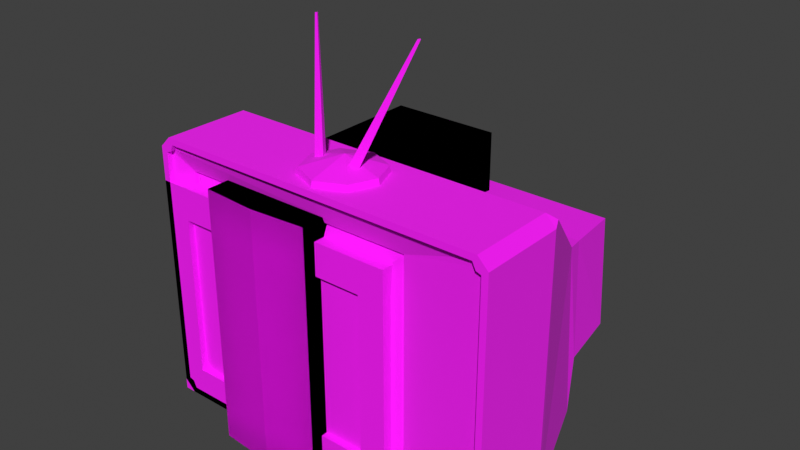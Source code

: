 # Source: computers.blend  (saved by Blender 4.3.34; exported with 4.5.12 LTS)
import bpy
from mathutils import Matrix  # noqa: F401  (used for matrix-valued properties, if any)

bpy.ops.wm.read_factory_settings(use_empty=True)
scene = bpy.context.scene
scene.name = 'Scene'

# ---- collections
col_office = bpy.data.collections.new('OFFICE'); scene.collection.children.link(col_office)
col_computers = bpy.data.collections.new('computers'); col_office.children.link(col_computers)

# ---- images (referenced by path relative to the original .blend; pixels are not part of the script)
import os
ASSET_DIR = os.environ.get("B2B_ASSET_DIR", "")  # directory of the original .blend (textures are referenced by path, not embedded)
HERE = os.path.dirname(os.path.abspath(__file__))  # packed textures are extracted next to this script under _unpacked/

def load_image(name, relpath, width, height, colorspace="sRGB"):
    """Load a texture the original file referenced (path relative to the .blend, or extracted next to this script)."""
    p = next((c for c in (os.path.join(HERE, relpath), os.path.join(ASSET_DIR, relpath)) if relpath and os.path.exists(c)), "")
    if p:
        img = bpy.data.images.load(p, check_existing=True)
        img.name = name
    else:  # same state as the original file: an image datablock whose file is absent (Cycles renders it pink)
        img = bpy.data.images.new(name, width, height)
        img.source = "FILE"
        img.filepath = "//" + (relpath or name)
    img.colorspace_settings.name = colorspace
    return img
img_computer_jpg = load_image('computer.jpg', 'computer.jpg', 1024, 1024, 'sRGB')
img_tv_jpg = load_image('tv.jpg', 'tv.jpg', 1024, 1024, 'sRGB')

# ---- materials (node trees are filled in below, after node groups)
mat_computer = bpy.data.materials.new('computer')
mat_computer.alpha_threshold = 0.0
mat_computer.roughness = 0.5
mat_computer.line_color = (0.0, 0.0, 0.0, 1.0)
mat_tv = bpy.data.materials.new('tv')

# ---- material node trees
mat_computer.use_nodes = True; mat_computer.node_tree.nodes.clear()
_N = mat_computer.node_tree.nodes; _L = mat_computer.node_tree.links
n0 = _N.new('ShaderNodeOutputMaterial'); n0.name = 'Material Output'; n0.location = (300, 300)
n1 = _N.new('ShaderNodeBsdfPrincipled'); n1.name = 'Principled BSDF'; n1.location = (10, 300)
n1.inputs[2].default_value = 1.0
n1.inputs[3].default_value = 1.45
n2 = _N.new('ShaderNodeTexImage'); n2.name = 'Image Texture'; n2.location = (-280, 280)
n2.image = img_computer_jpg
n2.interpolation = 'Closest'
_L.new(n1.outputs[0], n0.inputs[0])
_L.new(n2.outputs[0], n1.inputs[0])
n0.is_active_output = True
mat_tv.use_nodes = True; mat_tv.node_tree.nodes.clear()
_N = mat_tv.node_tree.nodes; _L = mat_tv.node_tree.links
n0 = _N.new('ShaderNodeBsdfPrincipled'); n0.name = 'Principled BSDF'; n0.location = (10, 300)
n0.inputs[2].default_value = 1.0
n1 = _N.new('ShaderNodeOutputMaterial'); n1.name = 'Material Output'; n1.location = (300, 300)
n2 = _N.new('ShaderNodeTexImage'); n2.name = 'Image Texture'; n2.location = (-280, 280)
n2.image = img_tv_jpg
n2.interpolation = 'Closest'
_L.new(n0.outputs[0], n1.inputs[0])
_L.new(n2.outputs[0], n0.inputs[0])
n1.is_active_output = True

# ---- world
world_world = bpy.data.worlds.new('World'); scene.world = world_world
world_world.use_nodes = True; world_world.node_tree.nodes.clear()
_N = world_world.node_tree.nodes; _L = world_world.node_tree.links
n0 = _N.new('ShaderNodeOutputWorld'); n0.name = 'World Output'; n0.location = (300, 300)
n1 = _N.new('ShaderNodeBackground'); n1.name = 'Background'; n1.location = (10, 300)
n1.inputs[0].default_value = (0.05088, 0.05088, 0.05088, 1.0)
_L.new(n1.outputs[0], n0.inputs[0])
n0.is_active_output = True
world_world.color = (0.05088, 0.05088, 0.05088)
world_world.sun_shadow_jitter_overblur = 0.0

# ---- meshes
me_cube_001 = bpy.data.meshes.new('Cube.001')
me_cube_001.from_pydata([(-0.3414, -0.1124, 0.02455), (-0.3414, -0.1124, 4.843e-08), (-0.3414, 0.1124, 0.0411), (-0.3414, 0.1124, 0.0), (0.3414, -0.1124, 0.02455), (0.3414, -0.1124, 4.843e-08), (0.3414, 0.1124, 0.0411), (0.3414, 0.1124, 0.0), (-0.3414, 0.07598, 0.03121), (-0.3414, 0.07598, 1.863e-08), (0.3414, 0.07598, 0.03121), (0.3414, 0.07598, 1.863e-08)], [], [(8, 2, 3, 9), (2, 6, 7, 3), (10, 4, 5, 11), (4, 0, 1, 5), (8, 0, 4, 10), (11, 5, 1, 9), (7, 11, 9, 3), (2, 8, 10, 6), (6, 10, 11, 7), (0, 8, 9, 1)])
_uv = me_cube_001.uv_layers.new(name='UVMap')
_uv.uv.foreach_set('vector', [0.3275, 0.7441, 0.3558, 0.7476, 0.3548, 0.731, 0.3267, 0.7315, 0.0992, 0.7476, 0.596, 0.7476, 0.596, 0.7304, 0.0992, 0.7304, 0.3407, 0.7451, 0.1899, 0.7447, 0.1893, 0.7344, 0.34, 0.732, 0.5758, 0.747, 0.0944, 0.747, 0.0944, 0.7356, 0.5758, 0.7356, 0.007547, 0.7335, 0.007547, 0.6362, 0.6178, 0.6362, 0.6178, 0.7335, 0.8989, 0.1321, 0.8036, 0.1321, 0.8036, 0.3134, 0.8989, 0.3134, 0.917, 0.1321, 0.899, 0.1321, 0.8989, 0.3134, 0.917, 0.3134, 0.01651, 0.7493, 0.01651, 0.7324, 0.6104, 0.7324, 0.6104, 0.7493, 0.3701, 0.7488, 0.3407, 0.7451, 0.34, 0.732, 0.3691, 0.7315, 0.182, 0.744, 0.3275, 0.7441, 0.3267, 0.7315, 0.1814, 0.7341])
me_cube_001.materials.append(mat_computer)
me_cube_001.update()
me_cube = bpy.data.meshes.new('Cube')
me_cube.from_pydata([(-0.2391, -0.2664, 0.4921), (-0.2391, -0.2664, 0.1126), (-0.171, 0.2613, 0.3589), (-0.1809, 0.2664, 0.1951), (0.2391, -0.2664, 0.4921), (0.2391, -0.2664, 0.1126), (0.171, 0.2613, 0.3589), (0.1809, 0.2664, 0.1951), (0.2003, 0.2095, 0.103), (0.2725, -0.05968, 0.05074), (-0.2997, -0.07837, 0.5656), (-0.2042, 0.1665, 0.3773), (0.2042, 0.1665, 0.3773), (0.2997, -0.07837, 0.5656), (-0.2003, 0.2095, 0.103), (-0.2725, -0.05968, 0.05074), (0.2003, 0.2207, 0.1845), (0.1943, 0.2108, 0.3711), (-0.2003, 0.2207, 0.1845), (-0.1943, 0.2108, 0.3711), (-4.834e-09, -0.1608, 0.01085), (0.1432, -0.07809, 0.01085), (0.1432, 0.08727, 0.01085), (-5.477e-08, 0.17, 0.01085), (-0.1432, 0.08727, 0.01085), (-0.1432, -0.07809, 0.01085), (0.1018, -0.0542, 0.03032), (-1.205e-08, -0.113, 0.03032), (0.1018, 0.06339, 0.03032), (-4.756e-08, 0.1222, 0.03032), (-0.1018, 0.06339, 0.03032), (-0.1018, -0.0542, 0.03032), (0.1018, -0.0542, 0.06631), (-1.424e-08, -0.113, 0.06631), (0.1018, 0.06339, 0.06631), (-4.975e-08, 0.1222, 0.06631), (-0.1018, 0.06339, 0.06631), (-0.1018, -0.0542, 0.06631), (0.08877, -0.04666, 0.08473), (-1.624e-08, -0.09791, 0.08473), (0.08877, 0.05585, 0.08473), (-4.719e-08, 0.1071, 0.08473), (-0.08877, 0.05585, 0.08473), (-0.08877, -0.04666, 0.08473), (0.1432, -0.07809, 0.0), (-4.834e-09, -0.1608, 0.0), (0.1432, 0.08727, 0.0), (-5.477e-08, 0.17, 0.0), (-0.1432, 0.08727, 0.0), (-0.1432, -0.07809, 0.0), (-0.3011, -0.2664, 0.03743), (0.3011, -0.2664, 0.03743), (-0.3011, -0.2664, 0.5673), (0.3011, -0.2664, 0.5673), (-0.2391, -0.2518, 0.1126), (0.2391, -0.2518, 0.1126), (-0.2391, -0.2518, 0.4921), (0.2391, -0.2518, 0.4921)], [], [(3, 2, 6, 7), (18, 19, 2, 3), (9, 13, 53, 51), (52, 53, 13, 10), (4, 0, 56, 57), (19, 17, 6, 2), (16, 18, 3, 7), (51, 50, 15, 9), (50, 52, 10, 15), (11, 14, 15, 10), (14, 8, 9, 15), (13, 9, 8, 12), (12, 11, 10, 13), (16, 17, 12, 8), (7, 6, 17, 16), (8, 14, 18, 16), (11, 12, 17, 19), (14, 11, 19, 18), (24, 23, 47, 48), (29, 30, 36, 35), (25, 20, 27, 31), (23, 24, 30, 29), (21, 22, 28, 26), (24, 25, 31, 30), (22, 23, 29, 28), (20, 21, 26, 27), (33, 32, 38, 39), (26, 28, 34, 32), (30, 31, 37, 36), (28, 29, 35, 34), (27, 26, 32, 33), (31, 27, 33, 37), (38, 40, 41, 42, 43, 39), (37, 33, 39, 43), (35, 36, 42, 41), (32, 34, 40, 38), (36, 37, 43, 42), (34, 35, 41, 40), (44, 45, 49, 48, 47, 46), (22, 21, 44, 46), (25, 24, 48, 49), (23, 22, 46, 47), (21, 20, 45, 44), (20, 25, 49, 45), (5, 1, 50, 51), (1, 0, 52, 50), (4, 5, 51, 53), (0, 4, 53, 52), (55, 57, 56, 54), (0, 1, 54, 56), (5, 4, 57, 55), (1, 5, 55, 54)])
_uv = me_cube.uv_layers.new(name='UVMap')
_uv.uv.foreach_set('vector', [0.4549, 0.1179, 0.4443, 0.2639, 0.07587, 0.2639, 0.06522, 0.1179, 0.8995, 0.832, 0.8918, 0.9123, 0.932, 0.9074, 0.936, 0.837, 0.6774, 0.7742, 0.6621, 0.998, 0.5137, 0.9987, 0.5137, 0.7685, 0.9181, 0.07418, 0.9181, 0.2728, 0.8054, 0.2724, 0.8054, 0.07465, 0.4345, 0.7879, 0.05513, 0.7879, 0.05513, 0.7906, 0.4345, 0.7906, 0.3518, 0.2467, 0.1609, 0.2467, 0.1724, 0.2261, 0.3404, 0.2261, 0.08938, 0.7983, 0.4177, 0.7983, 0.4018, 0.7978, 0.1053, 0.7978, 0.7296, 0.2434, 0.9806, 0.2434, 0.9686, 0.1991, 0.7415, 0.1991, 0.5137, 0.7685, 0.5137, 0.9987, 0.6621, 0.998, 0.6774, 0.7742, 0.8635, 0.9154, 0.8947, 0.7966, 0.6786, 0.7741, 0.6621, 0.998, 0.9386, 0.1405, 0.7716, 0.1405, 0.7415, 0.1984, 0.9686, 0.1984, 0.6621, 0.998, 0.6786, 0.7741, 0.8947, 0.7966, 0.8635, 0.9154, 0.09285, 0.2333, 0.4432, 0.2333, 0.5252, 0.2945, 0.01092, 0.2945, 0.9036, 0.832, 0.8989, 0.9125, 0.8637, 0.9152, 0.8947, 0.7966, 0.936, 0.837, 0.932, 0.9074, 0.8918, 0.9123, 0.8995, 0.832, 0.05159, 0.05792, 0.4735, 0.05792, 0.4735, 0.1141, 0.05159, 0.1141, 0.3567, 0.2647, 0.1561, 0.2647, 0.1609, 0.2467, 0.3518, 0.2467, 0.8947, 0.7966, 0.8637, 0.9152, 0.8989, 0.9125, 0.9036, 0.832, 0.7396, 0.2042, 0.8617, 0.2042, 0.8617, 0.1991, 0.7396, 0.1991, 0.8617, 0.2133, 0.7748, 0.2133, 0.7748, 0.2302, 0.8617, 0.2302, 0.7396, 0.178, 0.8617, 0.1392, 0.8617, 0.1616, 0.7748, 0.1892, 0.8617, 0.2945, 0.7396, 0.2557, 0.7748, 0.2445, 0.8617, 0.2721, 0.9839, 0.178, 0.9839, 0.2557, 0.9486, 0.2445, 0.9486, 0.1892, 0.7396, 0.2557, 0.7396, 0.178, 0.7748, 0.1892, 0.7748, 0.2445, 0.9839, 0.2557, 0.8617, 0.2945, 0.8617, 0.2721, 0.9486, 0.2445, 0.8617, 0.1392, 0.9839, 0.178, 0.9486, 0.1892, 0.8617, 0.1616, 0.8617, 0.2302, 0.9486, 0.2302, 0.9375, 0.2389, 0.8617, 0.2389, 0.8116, 0.2133, 0.9119, 0.2133, 0.9119, 0.2302, 0.8116, 0.2302, 0.9119, 0.2133, 0.8116, 0.2133, 0.8116, 0.2302, 0.9119, 0.2302, 0.9486, 0.2133, 0.8617, 0.2133, 0.8617, 0.2302, 0.9486, 0.2302, 0.8617, 0.2133, 0.9486, 0.2133, 0.9486, 0.2302, 0.8617, 0.2302, 0.7748, 0.2133, 0.8617, 0.2133, 0.8617, 0.2302, 0.7748, 0.2302, 0.9375, 0.1928, 0.9375, 0.2409, 0.8617, 0.265, 0.786, 0.2409, 0.786, 0.1928, 0.8617, 0.1687, 0.7748, 0.2302, 0.8617, 0.2302, 0.8617, 0.2389, 0.786, 0.2389, 0.8617, 0.2302, 0.7748, 0.2302, 0.786, 0.2389, 0.8617, 0.2389, 0.8116, 0.2302, 0.9119, 0.2302, 0.9055, 0.2389, 0.818, 0.2389, 0.9119, 0.2302, 0.8116, 0.2302, 0.818, 0.2389, 0.9055, 0.2389, 0.9486, 0.2302, 0.8617, 0.2302, 0.8617, 0.2389, 0.9375, 0.2389, 0.9839, 0.178, 0.8617, 0.1392, 0.7396, 0.178, 0.7396, 0.2557, 0.8617, 0.2945, 0.9839, 0.2557, 0.9323, 0.2042, 0.7912, 0.2042, 0.7912, 0.1991, 0.9323, 0.1991, 0.7912, 0.2042, 0.9323, 0.2042, 0.9323, 0.1991, 0.7912, 0.1991, 0.8617, 0.2042, 0.9839, 0.2042, 0.9839, 0.1991, 0.8617, 0.1991, 0.9839, 0.2042, 0.8617, 0.2042, 0.8617, 0.1991, 0.9839, 0.1991, 0.8617, 0.2042, 0.7396, 0.2042, 0.7396, 0.1991, 0.8617, 0.1991, 0.4486, 0.7921, 0.05228, 0.7921, 0.0009069, 0.7584, 0.5, 0.7584, 0.05228, 0.7921, 0.05228, 0.9658, 0.0009069, 0.9994, 0.0009069, 0.7584, 0.4486, 0.9658, 0.4486, 0.7921, 0.5, 0.7584, 0.5, 0.9994, 0.05228, 0.9658, 0.4486, 0.9658, 0.5, 0.9994, 0.0009069, 0.9994, 0.4482, 0.7955, 0.4482, 0.9653, 0.05633, 0.9653, 0.05633, 0.7955, 0.4473, 0.9645, 0.4473, 0.7886, 0.4523, 0.7886, 0.4523, 0.9645, 0.4473, 0.7886, 0.4473, 0.9645, 0.4523, 0.9645, 0.4523, 0.7886, 0.05513, 0.7879, 0.4345, 0.7879, 0.4345, 0.7906, 0.05513, 0.7906])
me_cube.materials.append(mat_computer)
me_cube.use_mirror_vertex_groups = False
me_cube.update()
me_cube_002 = bpy.data.meshes.new('Cube.002')
me_cube_002.from_pydata([(-0.02974, -0.0543, 0.0), (-0.02974, -0.0543, 0.03418), (-0.0324, 0.05224, 0.0), (-0.0324, 0.05224, 0.03263), (0.03332, -0.05218, 0.0), (0.03332, -0.05218, 0.03418), (0.02882, 0.0543, 0.0), (0.02882, 0.0543, 0.03263), (-0.001791, 0.05327, 0.0), (-0.001791, 0.05327, 0.03263), (0.001791, -0.05324, 0.0), (0.001791, -0.05324, 0.03418), (-0.03696, -0.001228, 0.0), (-0.03696, -0.001228, 0.04287), (0.03696, 0.001259, 0.0), (0.03696, 0.001259, 0.04287), (0.0, 1.553e-05, 0.04287), (0.0, 1.553e-05, 0.0)], [], [(12, 13, 3, 2), (8, 9, 7, 6), (14, 15, 5, 4), (10, 11, 1, 0), (17, 14, 4, 10), (16, 13, 1, 11), (15, 16, 11, 5), (12, 17, 10, 0), (4, 5, 11, 10), (2, 3, 9, 8), (2, 8, 17, 12), (7, 9, 16, 15), (9, 3, 13, 16), (8, 6, 14, 17), (6, 7, 15, 14), (0, 1, 13, 12)])
_uv = me_cube_002.uv_layers.new(name='UVMap')
_uv.uv.foreach_set('vector', [0.7125, 0.6616, 0.7125, 0.7092, 0.7717, 0.6978, 0.7717, 0.6616, 0.7232, 0.6277, 0.7232, 0.6885, 0.7803, 0.6885, 0.7803, 0.6277, 0.7125, 0.6575, 0.7125, 0.7004, 0.6591, 0.6917, 0.6591, 0.6575, 0.7047, 0.6654, 0.7047, 0.6989, 0.6738, 0.6989, 0.6738, 0.6654, 0.7418, 0.6971, 0.7661, 0.6971, 0.7625, 0.662, 0.7418, 0.662, 0.7047, 0.6998, 0.6503, 0.6998, 0.6459, 0.6586, 0.7047, 0.6586, 0.7591, 0.6998, 0.7047, 0.6998, 0.7047, 0.6586, 0.7635, 0.6586, 0.7175, 0.6971, 0.7418, 0.6971, 0.7418, 0.662, 0.721, 0.662, 0.7356, 0.6654, 0.7356, 0.6989, 0.7047, 0.6989, 0.7047, 0.6654, 0.6661, 0.6277, 0.6661, 0.6885, 0.7232, 0.6885, 0.7232, 0.6277, 0.7216, 0.7322, 0.7418, 0.7322, 0.7418, 0.6971, 0.7175, 0.6971, 0.7754, 0.7431, 0.7057, 0.7431, 0.7047, 0.6998, 0.7591, 0.6998, 0.7057, 0.7431, 0.6545, 0.7393, 0.6503, 0.6998, 0.7047, 0.6998, 0.7418, 0.7322, 0.7619, 0.7322, 0.7661, 0.6971, 0.7418, 0.6971, 0.7658, 0.6575, 0.7658, 0.6902, 0.7125, 0.7004, 0.7125, 0.6575, 0.6533, 0.6616, 0.6533, 0.6996, 0.7125, 0.7092, 0.7125, 0.6616])
me_cube_002.materials.append(mat_computer)
me_cube_002.update()
me_cube_003 = bpy.data.meshes.new('Cube.003')
me_cube_003.from_pydata([(-0.1311, -0.2953, 0.0), (-0.1311, -0.2953, 0.6091), (-0.1311, 0.3046, 0.0), (-0.1311, 0.3046, 0.6091), (0.1311, -0.2953, 0.0), (0.1311, -0.2953, 0.6091), (0.1311, 0.3046, 0.0), (0.1311, 0.3046, 0.6091), (0.0, 0.3046, 0.0), (0.0, 0.3046, 0.6091), (0.0, -0.3046, 0.0), (0.0, -0.3046, 0.6091)], [], [(0, 1, 3, 2), (8, 9, 7, 6), (6, 7, 5, 4), (10, 11, 1, 0), (8, 6, 4, 10), (9, 3, 1, 11), (7, 9, 11, 5), (2, 8, 10, 0), (4, 5, 11, 10), (2, 3, 9, 8)])
_uv = me_cube_003.uv_layers.new(name='UVMap')
_uv.uv.foreach_set('vector', [0.7392, 0.003541, 0.7392, 0.3286, 0.9777, 0.3286, 0.9777, 0.003541, 0.5667, 0.3037, 0.5667, 0.6326, 0.6995, 0.6326, 0.6995, 0.3037, 0.9777, 0.003541, 0.9777, 0.3286, 0.7392, 0.3286, 0.7392, 0.003541, 0.8621, 0.3358, 0.8621, 0.6299, 0.7259, 0.6299, 0.7259, 0.3358, 0.8555, 0.3237, 0.9203, 0.3237, 0.9203, 0.02715, 0.8555, 0.02257, 0.852, 0.3183, 0.755, 0.3183, 0.755, 0.02181, 0.852, 0.01723, 0.9489, 0.3183, 0.852, 0.3183, 0.852, 0.01723, 0.9489, 0.02181, 0.7907, 0.3237, 0.8555, 0.3237, 0.8555, 0.02257, 0.7907, 0.02715, 0.9982, 0.3358, 0.9982, 0.6299, 0.8621, 0.6299, 0.8621, 0.3358, 0.434, 0.3037, 0.434, 0.6326, 0.5667, 0.6326, 0.5667, 0.3037])
me_cube_003.materials.append(mat_computer)
me_cube_003.update()
me_cube_004 = bpy.data.meshes.new('Cube.004')
me_cube_004.from_pydata([(-0.1311, -0.2953, 0.0), (-0.1311, -0.2953, 0.6091), (-0.1311, 0.3046, 0.0), (-0.1311, 0.3046, 0.6091), (0.1311, -0.2953, 0.0), (0.1311, -0.2953, 0.6091), (0.1311, 0.3046, 0.0), (0.1311, 0.3046, 0.6091), (0.0, 0.3046, 0.0), (0.0, 0.3046, 0.6091), (0.0, -0.3046, 0.0), (0.0, -0.3046, 0.6091)], [], [(0, 1, 3, 2), (8, 9, 7, 6), (6, 7, 5, 4), (10, 11, 1, 0), (8, 6, 4, 10), (9, 3, 1, 11), (7, 9, 11, 5), (2, 8, 10, 0), (4, 5, 11, 10), (2, 3, 9, 8)])
_uv = me_cube_004.uv_layers.new(name='UVMap')
_uv.uv.foreach_set('vector', [0.7392, 0.003541, 0.7392, 0.3286, 0.9777, 0.3286, 0.9777, 0.003541, 0.5667, 0.3037, 0.5667, 0.6326, 0.6995, 0.6326, 0.6995, 0.3037, 0.9777, 0.003541, 0.9777, 0.3286, 0.7392, 0.3286, 0.7392, 0.003541, 0.2203, 0.348, 0.2203, 0.6348, 0.0262, 0.6348, 0.0262, 0.348, 0.8555, 0.3237, 0.9203, 0.3237, 0.9203, 0.02715, 0.8555, 0.02257, 0.852, 0.3183, 0.755, 0.3183, 0.755, 0.02181, 0.852, 0.01723, 0.9489, 0.3183, 0.852, 0.3183, 0.852, 0.01723, 0.9489, 0.02181, 0.7907, 0.3237, 0.8555, 0.3237, 0.8555, 0.02257, 0.7907, 0.02715, 0.4144, 0.348, 0.4144, 0.6348, 0.2203, 0.6348, 0.2203, 0.348, 0.434, 0.3037, 0.434, 0.6326, 0.5667, 0.6326, 0.5667, 0.3037])
me_cube_004.materials.append(mat_computer)
me_cube_004.update()
me_cube_131 = bpy.data.meshes.new('Cube.131')
me_cube_131.from_pydata([(-0.171, 0.3579, 0.4628), (-0.1809, 0.363, 0.1951), (0.4023, 0.3579, 0.4628), (0.4122, 0.363, 0.1951), (0.4316, 0.2095, 0.04637), (-0.2042, 0.1665, 0.4813), (0.4355, 0.1665, 0.4813), (-0.2003, 0.2095, 0.04637), (0.4316, 0.2207, 0.1845), (0.4256, 0.2108, 0.4751), (-0.2003, 0.2207, 0.1845), (-0.1943, 0.2108, 0.4751), (-0.202, -0.2434, 0.1498), (0.2888, -0.2434, 0.1498), (-0.202, -0.2434, 0.5588), (0.2888, -0.2434, 0.5588), (0.5324, -0.05968, 0.06234), (0.5075, -0.05968, 0.03743), (0.5237, -0.03637, 0.03821), (-0.2997, -0.05968, 0.6446), (-0.2748, -0.05968, 0.6695), (-0.292, -0.04147, 0.6544), (0.5061, -0.05968, 0.6695), (0.5311, -0.05968, 0.6446), (0.5233, -0.04147, 0.6544), (-0.2762, -0.05968, 0.03743), (-0.301, -0.05968, 0.06234), (-0.2924, -0.03637, 0.03821), (-0.2861, -0.2664, 0.07292), (-0.2667, -0.2664, 0.05248), (-0.2743, -0.2664, 0.0687), (0.498, -0.2664, 0.05248), (0.5174, -0.2664, 0.07292), (0.5056, -0.2664, 0.0687), (-0.2667, -0.2664, 0.6562), (-0.2861, -0.2664, 0.6357), (-0.2743, -0.2664, 0.6399), (0.5174, -0.2664, 0.6357), (0.498, -0.2664, 0.6562), (0.5056, -0.2664, 0.6399), (-0.2853, -0.2664, 0.05665), (-0.3011, -0.2664, 0.06234), (-0.2762, -0.2664, 0.03743), (0.5166, -0.2664, 0.05665), (0.5075, -0.2664, 0.03743), (0.5324, -0.2664, 0.06234), (-0.2853, -0.2664, 0.652), (-0.2762, -0.2664, 0.6712), (-0.3011, -0.2664, 0.6463), (0.5166, -0.2664, 0.652), (0.5324, -0.2664, 0.6463), (0.5075, -0.2664, 0.6712), (-0.2391, -0.2365, 0.1126), (0.3259, -0.2365, 0.1126), (-0.2391, -0.2365, 0.596), (0.3259, -0.2365, 0.596), (0.5056, -0.2532, 0.0687), (-0.2743, -0.2532, 0.0687), (-0.2743, -0.2532, 0.6399), (0.5056, -0.2532, 0.6399), (-0.2861, -0.2532, 0.07292), (-0.2667, -0.2532, 0.05248), (0.498, -0.2532, 0.05248), (0.5174, -0.2532, 0.07292), (-0.2667, -0.2532, 0.6562), (-0.2861, -0.2532, 0.6357), (0.5174, -0.2532, 0.6357), (0.498, -0.2532, 0.6562), (0.051, -0.1027, 0.6837), (0.1803, -0.1027, 0.6837), (0.05093, -0.2232, 0.6848), (0.1804, -0.2232, 0.6848), (0.1157, -0.07458, 0.6834), (0.1157, -0.2514, 0.685), (0.2041, -0.163, 0.6842), (0.02724, -0.163, 0.6842), (0.1164, -0.1593, 0.7093), (0.07198, -0.1634, 0.6667), (0.05939, -0.1852, 0.6667), (0.08458, -0.1852, 0.6667), (-0.02065, -0.0781, 0.9406), (-0.02376, -0.08348, 0.9406), (-0.01755, -0.08348, 0.9406), (0.1535, -0.1782, 0.6684), (0.1355, -0.1606, 0.6684), (0.1292, -0.1849, 0.6684), (0.2592, -0.1099, 0.9501), (0.2548, -0.1056, 0.9501), (0.2532, -0.1116, 0.9501), (0.0468, -0.09878, 0.6538), (0.1845, -0.09878, 0.6538), (0.04673, -0.2271, 0.655), (0.1846, -0.2271, 0.655), (0.1157, -0.06884, 0.6536), (0.1157, -0.2571, 0.6553), (0.2098, -0.163, 0.6544), (0.0215, -0.163, 0.6544), (-0.2391, -0.2276, 0.1126), (0.3259, -0.2276, 0.1126), (-0.2391, -0.2276, 0.596), (0.3259, -0.2276, 0.596)], [], [(1, 0, 2, 3), (10, 11, 0, 1), (44, 42, 25, 17), (5, 7, 27, 26, 19, 21), (11, 9, 2, 0), (8, 10, 1, 3), (6, 5, 21, 20, 22, 24), (32, 37, 66, 63), (41, 48, 19, 26), (16, 23, 50, 45), (7, 4, 18, 17, 25, 27), (47, 51, 22, 20), (8, 9, 6, 4), (3, 2, 9, 8), (4, 7, 10, 8), (5, 6, 9, 11), (7, 5, 11, 10), (28, 30, 57, 60), (56, 63, 66, 59, 55, 53), (39, 38, 67, 59), (13, 15, 14, 12), (98, 53, 55, 100), (100, 55, 54, 99), (99, 54, 52, 97), (16, 17, 18), (19, 20, 21), (22, 23, 24), (25, 26, 27), (41, 42, 40), (44, 45, 43), (47, 48, 46), (50, 51, 49), (16, 45, 44, 17), (41, 26, 25, 42), (22, 51, 50, 23), (19, 48, 47, 20), (24, 23, 16, 18, 4, 6), (58, 65, 60, 57, 52, 54), (59, 67, 64, 58, 54, 55), (57, 61, 62, 56, 53, 52), (30, 29, 61, 57), (30, 28, 41, 40), (29, 30, 40, 42), (33, 31, 44, 43), (32, 33, 43, 45), (36, 34, 47, 46), (35, 36, 46, 48), (39, 37, 50, 49), (38, 39, 49, 51), (37, 32, 45, 50), (31, 29, 42, 44), (34, 38, 51, 47), (28, 35, 48, 41), (37, 39, 59, 66), (29, 31, 62, 61), (31, 33, 56, 62), (38, 34, 64, 67), (33, 32, 63, 56), (35, 28, 60, 65), (34, 36, 58, 64), (36, 35, 65, 58), (97, 52, 53, 98), (76, 72, 68), (70, 73, 76), (76, 74, 69), (71, 74, 76), (72, 76, 69), (73, 71, 76), (75, 70, 76), (75, 76, 68), (78, 77, 79), (81, 82, 80), (79, 77, 80, 82), (78, 79, 82, 81), (77, 78, 81, 80), (84, 83, 85), (87, 88, 86), (85, 83, 86, 88), (84, 85, 88, 87), (83, 84, 87, 86), (74, 71, 92, 95), (69, 74, 95, 90), (73, 70, 91, 94), (71, 73, 94, 92), (75, 68, 89, 96), (70, 75, 96, 91), (68, 72, 93, 89), (72, 69, 90, 93), (13, 12, 97, 98), (12, 14, 99, 97), (15, 13, 98, 100), (14, 15, 100, 99)])
_k = {(2, 3): 0.00898, (4, 6): 0.00898, (3, 8): 0.00898, (6, 9): 0.00898, (4, 8): 0.00898, (2, 9): 0.00898, (8, 9): 0.00898, (98, 100): 0.00898, (16, 18): 0.00898, (22, 24): 0.00898, (23, 24): 0.00898, (43, 44): 0.00898, (43, 45): 0.00898, (49, 50): 0.00898, (16, 45): 0.00898, (17, 44): 0.00898, (22, 51): 0.00898, (23, 50): 0.00898, (6, 24): 0.00898, (16, 23): 0.00898, (4, 18): 0.00898, (45, 50): 0.00898, (53, 55): 0.00898, (31, 33): 0.00898, (32, 33): 0.00898, (37, 39): 0.00898, (32, 37): 0.00898, (56, 62): 0.00898, (56, 63): 0.00898, (59, 66): 0.00898, (63, 66): 0.00898, (13, 15): 0.00898}
me_cube_131.attributes.new('crease_edge', 'FLOAT', 'EDGE').data.foreach_set('value', [_k.get((min(e.vertices), max(e.vertices)), 0.0) for e in me_cube_131.edges])
_uv = me_cube_131.uv_layers.new(name='UVMap')
_uv.uv.foreach_set('vector', [0.2353, 0.8362, 0.2395, 0.9504, 0.4841, 0.9504, 0.4883, 0.8362, 0.4388, 0.8262, 0.4346, 0.9521, 0.4983, 0.9468, 0.5005, 0.8308, 0.6431, 0.3083, 0.2091, 0.3083, 0.2091, 0.4228, 0.6431, 0.4228, 0.3534, 0.8013, 0.3613, 0.7209, 0.3159, 0.7194, 0.3116, 0.7238, 0.3116, 0.8316, 0.3149, 0.8334, 0.1945, 0.8693, 0.5231, 0.8693, 0.5107, 0.9472, 0.2068, 0.9472, 0.6913, 0.7049, 0.2365, 0.7049, 0.2505, 0.8074, 0.6774, 0.8074, 0.5283, 0.8457, 0.1892, 0.8457, 0.1427, 0.7355, 0.1518, 0.7259, 0.5657, 0.7259, 0.5749, 0.7355, 0.9715, 0.03837, 0.9715, 0.6421, 0.9715, 0.6421, 0.9715, 0.03837, 0.3688, 0.2039, 0.3688, 0.5273, 0.4833, 0.5263, 0.4833, 0.2039, 0.4833, 0.2039, 0.4833, 0.5263, 0.3688, 0.5273, 0.3688, 0.2039, 0.2152, 0.8368, 0.5324, 0.8368, 0.5787, 0.7134, 0.5705, 0.7017, 0.1771, 0.7017, 0.1689, 0.7134, 0.2091, 0.3083, 0.6431, 0.3083, 0.6423, 0.4228, 0.2098, 0.4228, 0.3869, 0.8217, 0.3824, 0.9532, 0.3624, 0.956, 0.3818, 0.7591, 0.4513, 0.8265, 0.449, 0.9477, 0.3824, 0.9532, 0.3869, 0.8217, 0.9493, 0.7204, 0.6396, 0.7204, 0.6396, 0.7882, 0.9493, 0.7882, 0.1892, 0.8457, 0.5283, 0.8457, 0.5231, 0.8693, 0.1945, 0.8693, 0.434, 0.7664, 0.4154, 0.9547, 0.4346, 0.9521, 0.4388, 0.8262, 0.02616, 0.04314, 0.03887, 0.03861, 0.03887, 0.03861, 0.02616, 0.04314, 0.9666, 0.02582, 0.9801, 0.03065, 0.9801, 0.6526, 0.9666, 0.6574, 0.7609, 0.6237, 0.7534, 0.07421, 0.9587, 0.6466, 0.9484, 0.6641, 0.9484, 0.6641, 0.9587, 0.6466, 0.6961, 0.1027, 0.6986, 0.5763, 0.1192, 0.5763, 0.1167, 0.1027, 0.0993, 0.0845, 0.08364, 0.0845, 0.08364, 0.603, 0.0993, 0.603, 0.6443, 0.6125, 0.6443, 0.603, 0.1351, 0.5993, 0.1351, 0.6088, 0.0993, 0.603, 0.08364, 0.603, 0.08364, 0.0845, 0.0993, 0.0845, 0.7563, 0.75, 0.7267, 0.7491, 0.7461, 0.777, 0.1095, 0.7623, 0.1337, 0.7491, 0.1131, 0.7709, 0.6048, 0.7521, 0.6291, 0.7653, 0.6255, 0.7739, 0.0449, 0.7521, 0.01536, 0.753, 0.0255, 0.78, 0.0, 0.1224, 0.02988, 0.1224, 0.01901, 0.1224, 0.1225, 0.1199, 0.1224, 0.1497, 0.1225, 0.1429, 0.02988, 0.1224, 1.663e-06, 0.1226, 0.01901, 0.1226, 1.0, 0.1226, 0.9701, 0.1224, 0.981, 0.1226, 0.4833, 0.2039, 0.3688, 0.2039, 0.3688, 0.1901, 0.4833, 0.1901, 0.3688, 0.2039, 0.4833, 0.2039, 0.4833, 0.1901, 0.3688, 0.1901, 0.6423, 0.4228, 0.6431, 0.3083, 0.6569, 0.3083, 0.6561, 0.4228, 0.196, 0.4228, 0.1953, 0.3083, 0.2091, 0.3083, 0.2098, 0.4228, 0.1497, 0.8093, 0.1463, 0.8075, 0.1463, 0.7007, 0.1506, 0.6963, 0.1957, 0.6978, 0.1878, 0.7776, 0.01896, 0.6665, 0.005517, 0.6616, 0.005517, 0.03065, 0.01896, 0.02582, 0.05926, 0.07611, 0.05926, 0.6294, 0.9666, 0.6574, 0.9579, 0.676, 0.02772, 0.6753, 0.01896, 0.6567, 0.05926, 0.6294, 0.7609, 0.6237, 0.01896, 0.02582, 0.02772, 0.007243, 0.9579, 0.007243, 0.9666, 0.02582, 0.7534, 0.07421, 0.05926, 0.07611, 0.03887, 0.03861, 0.04922, 0.02108, 0.04922, 0.02108, 0.03887, 0.03861, 0.03887, 0.03861, 0.02616, 0.04314, 0.01002, 0.03178, 0.02702, 0.02568, 0.04922, 0.02108, 0.03887, 0.03861, 0.02702, 0.02568, 0.03923, 0.004928, 0.9589, 0.03384, 0.9484, 0.01657, 0.9584, 0.000443, 0.9706, 0.02091, 0.9715, 0.03837, 0.9589, 0.03384, 0.9706, 0.02091, 0.9876, 0.02701, 0.03876, 0.6514, 0.04922, 0.6686, 0.03923, 0.6848, 0.02702, 0.6643, 0.02616, 0.6468, 0.03876, 0.6514, 0.02702, 0.6643, 0.01002, 0.6582, 0.9587, 0.6466, 0.9715, 0.6421, 0.9876, 0.6534, 0.9706, 0.6595, 0.9484, 0.6641, 0.9587, 0.6466, 0.9706, 0.6595, 0.9584, 0.6803, 0.9715, 0.6421, 0.9715, 0.03837, 0.9876, 0.02701, 0.9876, 0.6534, 0.9484, 0.01657, 0.04922, 0.02108, 0.03923, 0.004928, 0.9584, 0.000443, 0.04922, 0.6686, 0.9484, 0.6641, 0.9584, 0.6803, 0.03923, 0.6848, 0.02616, 0.04314, 0.02616, 0.6468, 0.01002, 0.6582, 0.01002, 0.03178, 0.9715, 0.6421, 0.9587, 0.6466, 0.9587, 0.6466, 0.9715, 0.6421, 0.04922, 0.02108, 0.9484, 0.01657, 0.9484, 0.01657, 0.04922, 0.02108, 0.9484, 0.01657, 0.9589, 0.03384, 0.9589, 0.03384, 0.9484, 0.01657, 0.9465, 0.666, 0.04732, 0.6705, 0.04732, 0.6705, 0.9465, 0.666, 0.9589, 0.03384, 0.9715, 0.03837, 0.9715, 0.03837, 0.9589, 0.03384, 0.02616, 0.6468, 0.02616, 0.04314, 0.02616, 0.04314, 0.02616, 0.6468, 0.04922, 0.6686, 0.03876, 0.6514, 0.03876, 0.6514, 0.04922, 0.6686, 0.03876, 0.6514, 0.02616, 0.6468, 0.02616, 0.6468, 0.03876, 0.6514, 0.1351, 0.6088, 0.1351, 0.5993, 0.6443, 0.603, 0.6443, 0.6125, 0.8641, 0.5405, 0.8641, 0.5793, 0.8358, 0.567, 0.8357, 0.5141, 0.8641, 0.5018, 0.8641, 0.5405, 0.8641, 0.5405, 0.9029, 0.5405, 0.8925, 0.567, 0.8925, 0.5141, 0.9029, 0.5405, 0.8641, 0.5405, 0.8641, 0.5793, 0.8641, 0.5405, 0.8925, 0.567, 0.8641, 0.5018, 0.8925, 0.5141, 0.8641, 0.5405, 0.8253, 0.5405, 0.8357, 0.5141, 0.8641, 0.5405, 0.8253, 0.5405, 0.8641, 0.5405, 0.8358, 0.567, 0.6692, 0.06249, 0.6738, 0.07058, 0.6785, 0.06249, 0.6383, 0.1002, 0.6406, 0.1002, 0.6395, 0.1022, 0.6826, 0.03705, 0.6907, 0.03705, 0.7223, 0.1037, 0.7203, 0.1037, 0.6692, 0.03705, 0.6785, 0.03705, 0.6406, 0.1037, 0.6383, 0.1037, 0.6907, 0.03705, 0.6826, 0.03705, 0.7203, 0.1037, 0.7223, 0.1037, 0.6878, 0.08593, 0.6945, 0.07938, 0.6855, 0.07689, 0.7321, 0.1063, 0.7315, 0.1041, 0.7337, 0.1047, 0.6855, 0.052, 0.6945, 0.052, 0.7337, 0.1187, 0.7315, 0.1187, 0.6822, 0.052, 0.6731, 0.052, 0.7003, 0.1187, 0.7025, 0.1187, 0.6945, 0.052, 0.6878, 0.052, 0.7321, 0.1187, 0.7337, 0.1187, 0.9029, 0.5405, 0.8925, 0.5141, 0.8925, 0.5141, 0.9029, 0.5405, 0.8925, 0.567, 0.9029, 0.5405, 0.9029, 0.5405, 0.8925, 0.567, 0.8641, 0.5018, 0.8357, 0.5141, 0.8357, 0.5141, 0.8641, 0.5018, 0.8925, 0.5141, 0.8641, 0.5018, 0.8641, 0.5018, 0.8925, 0.5141, 0.8253, 0.5405, 0.8358, 0.567, 0.8358, 0.567, 0.8253, 0.5405, 0.8357, 0.5141, 0.8253, 0.5405, 0.8253, 0.5405, 0.8357, 0.5141, 0.8358, 0.567, 0.8641, 0.5793, 0.8641, 0.5793, 0.8358, 0.567, 0.8641, 0.5793, 0.8925, 0.567, 0.8925, 0.567, 0.8641, 0.5793, 0.6961, 0.1027, 0.1167, 0.1027, 0.07256, 0.05967, 0.7397, 0.05967, 0.1167, 0.1027, 0.1192, 0.5763, 0.07557, 0.6193, 0.07256, 0.05967, 0.6986, 0.5763, 0.6961, 0.1027, 0.7397, 0.05967, 0.7427, 0.6193, 0.1192, 0.5763, 0.6986, 0.5763, 0.7427, 0.6193, 0.07557, 0.6193])
me_cube_131.materials.append(mat_tv)
me_cube_131.use_mirror_vertex_groups = False
me_cube_131.update()

# ---- objects
ob_computer_keyboard = bpy.data.objects.new('computer_keyboard', me_cube_001)
ob_computer_monitor = bpy.data.objects.new('computer_monitor', me_cube)
ob_computer_mouse = bpy.data.objects.new('computer_mouse', me_cube_002)
ob_computer_tower = bpy.data.objects.new('computer_tower', me_cube_003)
ob_computer_tower_alt = bpy.data.objects.new('computer_tower_alt', me_cube_004)
ob_tv = bpy.data.objects.new('TV', me_cube_131)

# ---- transforms, parenting, visibility, modifiers, constraints
ob_computer_keyboard.location = (0.0, 0.0, 0.0)
ob_computer_monitor.location = (0.0, 0.0, 0.0)
ob_computer_monitor.lock_rotations_4d = False
ob_computer_monitor.empty_display_type = 'ARROWS'
ob_computer_monitor.lineart.crease_threshold = 0.0
ob_computer_mouse.location = (0.0, 0.0, 0.0)
ob_computer_tower.location = (0.0, 0.0, 0.0)
ob_computer_tower_alt.location = (0.0, 0.0, 0.0)
ob_tv.location = (0.0, 0.0, 0.0)
ob_tv.lock_rotations_4d = False
ob_tv.empty_display_type = 'ARROWS'
ob_tv.lineart.crease_threshold = 0.0

# ---- collection membership
col_computers.objects.link(ob_computer_keyboard)
col_computers.objects.link(ob_computer_monitor)
col_computers.objects.link(ob_computer_mouse)
col_computers.objects.link(ob_computer_tower)
col_computers.objects.link(ob_computer_tower_alt)
col_computers.objects.link(ob_tv)

# ---- scene / render settings (as saved in the file)
scene.frame_start = 1; scene.frame_end = 250; scene.frame_set(230)
scene.render.engine = 'BLENDER_EEVEE_NEXT'
scene.render.filter_size = 0.0
scene.cycles.samples = 20
scene.view_settings.view_transform = 'Standard'
bpy.context.view_layer.update()

# ---- added for rendering (the .blend has no active camera and no usable light): camera, sun
cam_auto = bpy.data.cameras.new('AutoCamera')
cam_auto.lens = 50.0
cam_auto.sensor_width = 36.0
cam_auto.clip_end = 1000.0
ob_auto_camera = bpy.data.objects.new('AutoCamera', cam_auto)
scene.collection.objects.link(ob_auto_camera)
ob_auto_camera.location = (1.44008, -1.58426, 1.5507)
ob_auto_camera.rotation_euler = (1.09748, -7.21219e-08, 0.694738)
scene.camera = ob_auto_camera
light_auto_sun = bpy.data.lights.new('AutoSun', 'SUN')
light_auto_sun.energy = 3.0
light_auto_sun.angle = 0.0523599
ob_auto_sun = bpy.data.objects.new('AutoSun', light_auto_sun)
scene.collection.objects.link(ob_auto_sun)
ob_auto_sun.rotation_euler = (0.872665, 0.174533, 0.523599)
bpy.context.view_layer.update()
